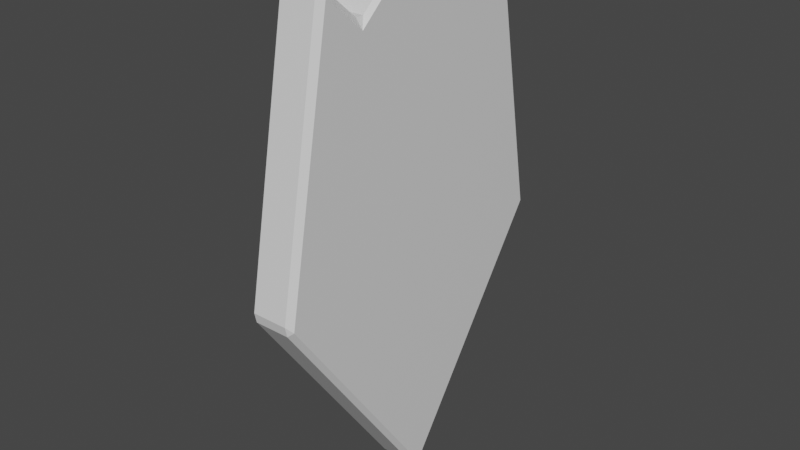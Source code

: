 # Source: checkpoint-sign.blend  (saved by Blender 2.80.75; exported with 4.5.12 LTS)
import bpy
from mathutils import Matrix  # noqa: F401  (used for matrix-valued properties, if any)

bpy.ops.wm.read_factory_settings(use_empty=True)
scene = bpy.context.scene
scene.name = 'Scene'

# ---- collections
col_collection = bpy.data.collections.new('Collection'); scene.collection.children.link(col_collection)

# ---- materials (node trees are filled in below, after node groups)
mat_material = bpy.data.materials.new('Material')
mat_material.alpha_threshold = 0.0
mat_material.use_transparent_shadow = False
mat_material.line_color = (0.0, 0.0, 0.0, 1.0)

# ---- material node trees
mat_material.use_nodes = True; mat_material.node_tree.nodes.clear()
_N = mat_material.node_tree.nodes; _L = mat_material.node_tree.links
n0 = _N.new('ShaderNodeOutputMaterial'); n0.name = 'Material Output'; n0.location = (300, 300)
n1 = _N.new('ShaderNodeBsdfPrincipled'); n1.name = 'Principled BSDF'; n1.location = (10, 300)
n1.distribution = 'GGX'
n1.subsurface_method = 'BURLEY'
n1.inputs[2].default_value = 0.4
n1.inputs[3].default_value = 1.45
n1.inputs[27].default_value = (0.0, 0.0, 0.0, 1.0)
n1.inputs[28].default_value = 1.0
_L.new(n1.outputs[0], n0.inputs[0])
n0.is_active_output = True

# ---- world
world_world = bpy.data.worlds.new('World'); scene.world = world_world
world_world.use_nodes = True; world_world.node_tree.nodes.clear()
_N = world_world.node_tree.nodes; _L = world_world.node_tree.links
n0 = _N.new('ShaderNodeOutputWorld'); n0.name = 'World Output'; n0.location = (300, 300)
n1 = _N.new('ShaderNodeBackground'); n1.name = 'Background'; n1.location = (10, 300)
n1.inputs[0].default_value = (0.05088, 0.05088, 0.05088, 1.0)
_L.new(n1.outputs[0], n0.inputs[0])
n0.is_active_output = True
world_world.color = (0.05088, 0.05088, 0.05088)
world_world.use_sun_shadow = False
world_world.sun_shadow_jitter_overblur = 0.0

# ---- meshes
me_cube = bpy.data.meshes.new('Cube')
me_cube.from_pydata([(0.0901, 0.4503, 1.0), (0.0901, 0.0, -1.0), (0.0901, -0.4503, 1.0), (-0.0901, 0.4503, 1.0), (-0.0901, 0.0, -1.0), (-0.0901, -0.4503, 1.0), (0.0901, 0.6487, -0.07518), (-0.0901, -0.6487, -0.07518), (0.0901, -0.6487, -0.07518), (-0.0901, 0.6487, -0.07518), (0.0901, 0.2702, 0.8452), (0.0901, 0.1036, 0.9936), (0.0901, -0.1036, 0.9936), (0.0901, -0.2702, 0.8452), (-0.0901, -0.2702, 0.8452), (-0.0901, -0.1036, 0.9936), (-0.0901, 0.1036, 0.9936), (-0.0901, 0.2702, 0.8452), (0.0901, 0.3892, -0.07518), (0.0901, 0.1297, -0.07518), (0.0901, -0.1297, -0.07518), (0.0901, -0.3892, -0.07518), (-0.0901, -0.3892, -0.07518), (-0.0901, -0.1297, -0.07518), (-0.0901, 0.1297, -0.07518), (-0.0901, 0.3892, -0.07518), (-0.0901, -0.4878, 0.7967), (0.0901, 0.4878, 0.7967), (0.0901, -0.4878, 0.7967), (-0.0901, 0.4878, 0.7967), (0.0901, 0.2927, 0.7967), (0.0901, 0.09756, 0.7967), (0.0901, -0.09756, 0.7967), (0.0901, -0.2927, 0.7967), (-0.0901, -0.2927, 0.7967), (-0.0901, -0.09756, 0.7967), (-0.0901, 0.09756, 0.7967), (-0.0901, 0.2927, 0.7967), (0.0901, -1.49e-08, 1.057), (-0.0901, 1.49e-08, 1.057)], [], [(13, 14, 5, 2), (28, 2, 5, 26), (37, 17, 3, 29), (33, 13, 2, 28), (29, 3, 0, 27), (4, 9, 6, 1), (1, 6, 18, 19, 20, 21, 8), (4, 7, 22, 23, 24, 25, 9), (1, 8, 7, 4), (27, 0, 10, 30), (30, 10, 11, 31), (31, 11, 12, 32), (32, 12, 13, 33), (26, 5, 14, 34), (34, 14, 15, 35), (35, 15, 16, 36), (36, 16, 17, 37), (0, 3, 17, 10), (10, 17, 16, 11), (16, 15, 39), (12, 15, 14, 13), (24, 36, 37, 25), (23, 35, 36, 24), (22, 34, 35, 23), (7, 26, 34, 22), (20, 32, 33, 21), (19, 31, 32, 20), (18, 30, 31, 19), (6, 27, 30, 18), (9, 29, 27, 6), (21, 33, 28, 8), (25, 37, 29, 9), (8, 28, 26, 7), (15, 12, 38, 39), (12, 11, 38), (11, 16, 39, 38)])
_uv = me_cube.uv_layers.new(name='UVMap')
_uv.uv.foreach_set('vector', [0.375, 0.2, 0.625, 0.2, 0.625, 0.25, 0.375, 0.25, 0.5965, 0.25, 0.625, 0.25, 0.625, 0.5, 0.5965, 0.5, 0.5965, 0.7, 0.625, 0.7, 0.625, 0.75, 0.5965, 0.75, 0.3465, 0.7, 0.375, 0.7, 0.375, 0.75, 0.3465, 0.75, 0.8465, 0.5, 0.875, 0.5, 0.875, 0.75, 0.8465, 0.75, 0.625, 0.5, 0.7243, 0.5, 0.7243, 0.75, 0.625, 0.75, 0.125, 0.5, 0.2243, 0.5, 0.2243, 0.55, 0.2243, 0.6, 0.2243, 0.65, 0.2243, 0.7, 0.2243, 0.75, 0.375, 0.5, 0.4743, 0.5, 0.4743, 0.55, 0.4743, 0.6, 0.4743, 0.65, 0.4743, 0.7, 0.4743, 0.75, 0.375, 0.25, 0.4743, 0.25, 0.4743, 0.5, 0.375, 0.5, 0.3465, 0.5, 0.375, 0.5, 0.375, 0.55, 0.3465, 0.55, 0.3465, 0.55, 0.375, 0.55, 0.375, 0.6, 0.3465, 0.6, 0.3465, 0.6, 0.375, 0.6, 0.375, 0.65, 0.3465, 0.65, 0.3465, 0.65, 0.375, 0.65, 0.375, 0.7, 0.3465, 0.7, 0.5965, 0.5, 0.625, 0.5, 0.625, 0.55, 0.5965, 0.55, 0.5965, 0.55, 0.625, 0.55, 0.625, 0.6, 0.5965, 0.6, 0.5965, 0.6, 0.625, 0.6, 0.625, 0.65, 0.5965, 0.65, 0.5965, 0.65, 0.625, 0.65, 0.625, 0.7, 0.5965, 0.7, 0.375, 0.0, 0.625, 0.0, 0.625, 0.05, 0.375, 0.05, 0.375, 0.05, 0.625, 0.05, 0.625, 0.1, 0.375, 0.1, 0.625, 0.65, 0.625, 0.6, 0.625, 0.65, 0.375, 0.15, 0.625, 0.15, 0.625, 0.2, 0.375, 0.2, 0.4743, 0.65, 0.5965, 0.65, 0.5965, 0.7, 0.4743, 0.7, 0.4743, 0.6, 0.5965, 0.6, 0.5965, 0.65, 0.4743, 0.65, 0.4743, 0.55, 0.5965, 0.55, 0.5965, 0.6, 0.4743, 0.6, 0.4743, 0.5, 0.5965, 0.5, 0.5965, 0.55, 0.4743, 0.55, 0.2243, 0.65, 0.3465, 0.65, 0.3465, 0.7, 0.2243, 0.7, 0.2243, 0.6, 0.3465, 0.6, 0.3465, 0.65, 0.2243, 0.65, 0.2243, 0.55, 0.3465, 0.55, 0.3465, 0.6, 0.2243, 0.6, 0.2243, 0.5, 0.3465, 0.5, 0.3465, 0.55, 0.2243, 0.55, 0.7243, 0.5, 0.8465, 0.5, 0.8465, 0.75, 0.7243, 0.75, 0.2243, 0.7, 0.3465, 0.7, 0.3465, 0.75, 0.2243, 0.75, 0.4743, 0.7, 0.5965, 0.7, 0.5965, 0.75, 0.4743, 0.75, 0.4743, 0.25, 0.5965, 0.25, 0.5965, 0.5, 0.4743, 0.5, 0.625, 0.15, 0.375, 0.15, 0.375, 0.15, 0.625, 0.15, 0.375, 0.65, 0.375, 0.6, 0.375, 0.65, 0.375, 0.1, 0.625, 0.1, 0.625, 0.1, 0.375, 0.1])
me_cube.materials.append(mat_material)
me_cube.use_remesh_preserve_volume = False
me_cube.use_remesh_preserve_attributes = False
me_cube.use_mirror_vertex_groups = False
me_cube.update()

# ---- objects
ob_cube = bpy.data.objects.new('Cube', me_cube)

# ---- transforms, parenting, visibility, modifiers, constraints
ob_cube.location = (0.0, 0.0, 0.0)
ob_cube.lock_rotations_4d = False
ob_cube.empty_display_type = 'ARROWS'
ob_cube.lineart.crease_threshold = 0.0
_m = ob_cube.modifiers.new('Bevel', 'BEVEL')
_m.angle_limit = 0.6039

# ---- collection membership
col_collection.objects.link(ob_cube)

# ---- scene / render settings (as saved in the file)
scene.frame_start = 1; scene.frame_end = 250; scene.frame_set(1)
scene.render.engine = 'BLENDER_EEVEE_NEXT'
scene.cycles.use_denoising = False
scene.cycles.samples = 128
scene.cycles.sampling_pattern = 'TABULATED_SOBOL'
scene.cycles.use_adaptive_sampling = False
scene.cycles.use_light_tree = False
scene.view_settings.view_transform = 'Filmic'
bpy.context.view_layer.update()

# ---- added for rendering (the .blend has no active camera and no usable light): camera, sun
cam_auto = bpy.data.cameras.new('AutoCamera')
cam_auto.lens = 50.0
cam_auto.sensor_width = 36.0
cam_auto.clip_end = 1000.0
ob_auto_camera = bpy.data.objects.new('AutoCamera', cam_auto)
scene.collection.objects.link(ob_auto_camera)
ob_auto_camera.location = (2.23002, -2.67603, 1.8155)
ob_auto_camera.rotation_euler = (1.09748, -7.21219e-08, 0.694738)
scene.camera = ob_auto_camera
light_auto_sun = bpy.data.lights.new('AutoSun', 'SUN')
light_auto_sun.energy = 3.0
light_auto_sun.angle = 0.0523599
ob_auto_sun = bpy.data.objects.new('AutoSun', light_auto_sun)
scene.collection.objects.link(ob_auto_sun)
ob_auto_sun.rotation_euler = (0.872665, 0.174533, 0.523599)
bpy.context.view_layer.update()
